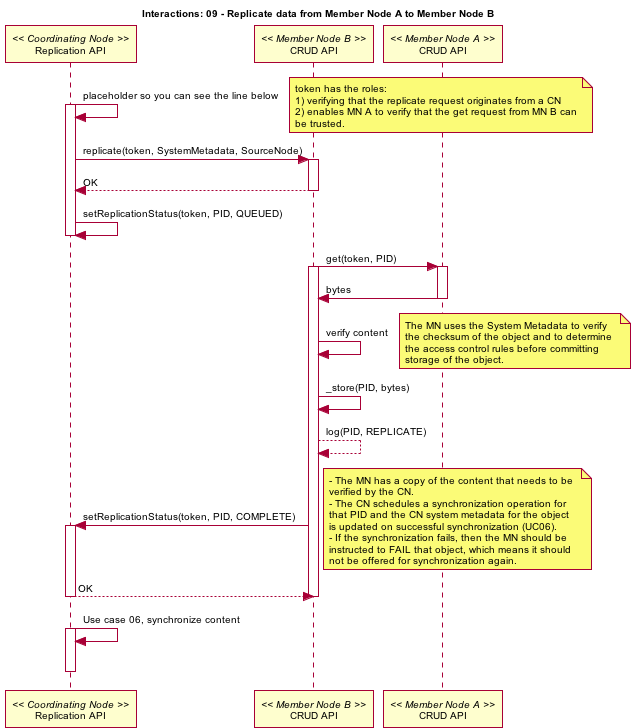

The diagram above was rendered by PlantUML. Its source (embedded in the PNG):
@startuml images/09_seq.png
skinparam activityFontColor black
skinparam activityFontSize 10
skinparam activityFontName arial
skinparam activityArrowFontColor black
skinparam activityArrowFontSize 10
skinparam activityArrowFontName arial
skinparam classArrowFontColor black
skinparam classArrowFontSize 10
skinparam classArrowFontName arial
skinparam classAttributeFontColor black
skinparam classAttributeFontSize 10
skinparam classAttributeFontName arial
skinparam classFontColor black
skinparam classFontSize 10
skinparam classFontName arial
skinparam componentFontColor black
skinparam componentFontSize 10
skinparam componentFontName arial
skinparam componentArrowFontColor black
skinparam componentArrowFontSize 10
skinparam componentArrowFontName arial
skinparam noteFontColor black
skinparam noteFontSize 10
skinparam noteFontName arial
skinparam packageFontColor black
skinparam packageFontSize 10
skinparam packageFontName arial
skinparam sequenceActorFontColor black
skinparam sequenceActorFontSize 10
skinparam sequenceActorFontName arial
skinparam sequenceArrowFontColor black
skinparam sequenceArrowFontSize 10
skinparam sequenceArrowFontName arial
skinparam sequenceGroupingFontColor black
skinparam sequenceGroupingFontSize 10
skinparam sequenceGroupingFontName arial
skinparam sequenceGroupingHeaderFontColor black
skinparam sequenceGroupingHeaderFontSize 10
skinparam sequenceGroupingHeaderFontName arial
skinparam sequenceParticipantFontColor black
skinparam sequenceParticipantFontSize 10
skinparam sequenceParticipantFontName arial
skinparam sequenceTitleFontColor black
skinparam sequenceTitleFontSize 10
skinparam sequenceTitleFontName arial
skinparam titleFontColor black
skinparam titleFontSize 10
skinparam titleFontName arial
skinparam usecaseFontColor black
skinparam usecaseFontSize 7
skinparam usecaseFontName arial
skinparam usecaseActorFontColor black
skinparam usecaseActorFontSize 7
skinparam usecaseActorFontName arial
skinparam usecaseArrowFontColor black
skinparam usecaseArrowFontSize 7
skinparam usecaseArrowFontName arial

title Interactions: 09 - Replicate data from Member Node A to Member Node B

participant "Replication API" as c_sync << Coordinating Node >>
participant "CRUD API" as m_crud_b << Member Node B >>
participant "CRUD API" as m_crud_a << Member Node A >>

  c_sync -> c_sync: placeholder so you can see the line below
  activate c_sync
  note right
    token has the roles:
    1) verifying that the replicate request originates from a CN
    2) enables MN A to verify that the get request from MN B can
    be trusted.
  end note
  c_sync -> m_crud_b: replicate(token, SystemMetadata, SourceNode)
  activate m_crud_b
  c_sync <-- m_crud_b: OK
  deactivate m_crud_b
  c_sync -> c_sync: setReplicationStatus(token, PID, QUEUED)
  deactivate c_sync

  m_crud_b -> m_crud_a: get(token, PID)
  activate m_crud_b
  activate m_crud_a
    m_crud_a -> m_crud_b: bytes
  deactivate m_crud_a
  m_crud_b -> m_crud_b: verify content
  note right
    The MN uses the System Metadata to verify
    the checksum of the object and to determine 
    the access control rules before committing 
    storage of the object.
  end note
  deactivate c_sync
  m_crud_b -> m_crud_b: _store(PID, bytes)
  m_crud_b --> m_crud_b: log(PID, REPLICATE)
  m_crud_b -> c_sync: setReplicationStatus(token, PID, COMPLETE)
  activate c_sync
  note right
    - The MN has a copy of the content that needs to be 
    verified by the CN. 
    - The CN schedules a synchronization operation for 
    that PID and the CN system metadata for the object
    is updated on successful synchronization (UC06).
    - If the synchronization fails, then the MN should be 
    instructed to FAIL that object, which means it should 
    not be offered for synchronization again.
  end note
  c_sync --> m_crud_b: OK
  deactivate c_sync
  deactivate m_crud_b
  c_sync -> c_sync: Use case 06, synchronize content
  activate c_sync
  deactivate c_sync
@enduml